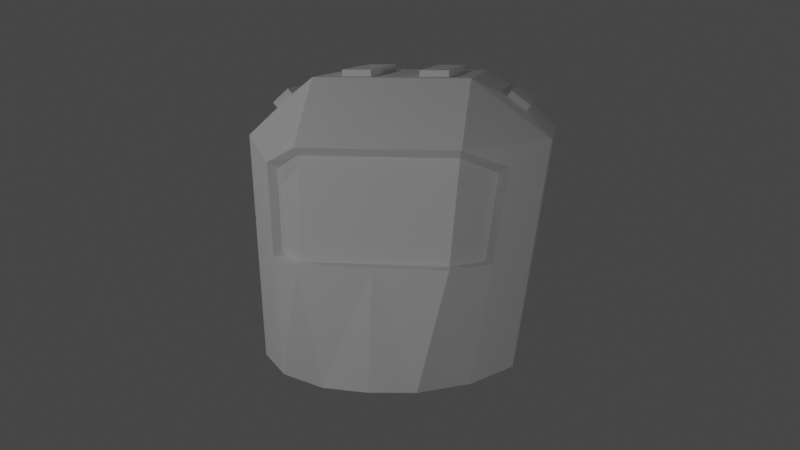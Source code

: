 # Source: mech.blend  (saved by Blender 3.1.7; exported with 4.5.12 LTS)
import bpy
from mathutils import Matrix  # noqa: F401  (used for matrix-valued properties, if any)

bpy.ops.wm.read_factory_settings(use_empty=True)
scene = bpy.context.scene
scene.name = 'Scene'

# ---- collections
col_collection = bpy.data.collections.new('Collection'); scene.collection.children.link(col_collection)
col_mech = bpy.data.collections.new('Mech'); scene.collection.children.link(col_mech)

# ---- world
world_world = bpy.data.worlds.new('World'); scene.world = world_world
world_world.use_nodes = True; world_world.node_tree.nodes.clear()
_N = world_world.node_tree.nodes; _L = world_world.node_tree.links
n0 = _N.new('ShaderNodeOutputWorld'); n0.name = 'World Output'; n0.location = (300, 300)
n1 = _N.new('ShaderNodeBackground'); n1.name = 'Background'; n1.location = (10, 300)
n1.inputs[0].default_value = (0.05088, 0.05088, 0.05088, 1.0)
_L.new(n1.outputs[0], n0.inputs[0])
n0.is_active_output = True
world_world.color = (0.05088, 0.05088, 0.05088)
world_world.use_sun_shadow = False
world_world.sun_shadow_jitter_overblur = 0.0

# ---- cameras
cam_camera = bpy.data.cameras.new('Camera')
cam_camera.clip_end = 100.0
cam_camera.ortho_scale = 7.314

# ---- lights
light_light = bpy.data.lights.new('Light', 'POINT')
light_light.transmission_factor = 0.0
light_light.energy = 75.0
light_light.shadow_soft_size = 0.1
light_light.shadow_maximum_resolution = 0.006
light_light.use_absolute_resolution = True
light_light_001 = bpy.data.lights.new('Light.001', 'POINT')
light_light_001.transmission_factor = 0.0
light_light_001.energy = 150.0
light_light_001.shadow_soft_size = 0.1
light_light_001.shadow_maximum_resolution = 0.006
light_light_001.use_absolute_resolution = True
light_light_002 = bpy.data.lights.new('Light.002', 'POINT')
light_light_002.transmission_factor = 0.0
light_light_002.energy = 50.0
light_light_002.shadow_soft_size = 0.1
light_light_002.shadow_maximum_resolution = 0.006
light_light_002.use_absolute_resolution = True

# ---- meshes
me_cockpit = bpy.data.meshes.new('Cockpit')
me_cockpit.from_pydata([(0.6443, -1.042, -1.0), (0.8476, -0.6487, 0.4149), (0.8944, 0.2551, -1.0), (1.12, 1.0, 0.5554), (0.0, 0.2551, -1.0), (0.0, 1.0, 1.0), (0.0, -1.334, -1.0), (0.0, -1.0, 0.5589), (0.3874, 0.8241, 1.0), (0.3158, -1.284, -1.0), (0.4507, 0.2551, -1.0), (0.5633, -1.0, 0.5589), (0.8944, -0.6131, -1.0), (1.12, -0.1634, 0.5554), (0.0, -0.4379, 1.0), (0.0, -0.8876, -1.0), (0.3874, -0.262, 1.0), (0.4507, -0.8876, -1.0), (1.01, 0.6365, -0.2035), (0.7636, -0.8325, -0.2205), (0.0, -1.163, -0.2018), (0.501, 1.081, 0.671), (0.5084, -1.163, -0.2018), (0.9162, 1.109, 0.3405), (1.01, -0.3828, -0.2035), (0.5487, -0.9534, 0.5029), (0.0, -0.9534, 0.5029), (0.7791, -0.6307, 0.3673), (0.7075, -0.7908, -0.21), (0.0, -1.096, -0.1926), (0.5007, -1.096, -0.1926), (0.5109, 0.9653, 0.7907), (1.02, 0.9373, 0.4472), (0.9277, 0.6328, -0.1887), (0.831, 0.3132, -0.8561), (0.4593, 0.3132, -0.8561), (0.0, 0.3132, -0.8561), (0.4834, 0.9514, 0.1898), (0.0, 0.9373, 0.8197), (0.6345, 0.9514, 0.06904), (0.8417, 0.862, -0.1742), (0.7635, 0.6034, -0.7143), (0.4626, 0.6034, -0.7143), (0.0, 0.6034, -0.7143), (0.4834, 0.8127, 0.1761), (0.0, 1.109, 0.642), (0.6345, 0.7992, 0.05612), (0.6046, 0.8527, -0.1371), (0.5733, 0.7491, -0.3534), (0.4528, 0.7491, -0.3534), (0.0, 0.7491, -0.3534), (0.0, 0.9514, 0.1898), (0.6046, 0.678, -0.1376), (0.5733, 0.5508, -0.3409), (0.4528, 0.5508, -0.3409), (0.0, 0.5508, -0.3409), (0.0, 0.658, -0.1293), (0.0, 0.8127, 0.1761), (0.4654, 0.658, -0.1293), (0.7923, 0.8946, 0.8612), (0.9297, 0.8946, 0.7514), (0.9297, -0.06061, 0.7514), (0.7923, -0.1415, 0.8612), (0.8241, 0.8946, 0.901), (0.9615, 0.8946, 0.7912), (0.9615, -0.06061, 0.7912), (0.8241, -0.1415, 0.901), (0.5633, 1.0, 1.0), (0.1759, 0.8241, 1.0), (0.5633, -0.4379, 1.0), (0.1759, -0.262, 1.0), (0.1759, 0.8241, 1.047), (0.1759, -0.262, 1.047), (0.3874, 0.8241, 1.047), (0.3874, -0.262, 1.047), (0.04026, 1.081, 0.671), (0.04026, 0.9653, 0.7907), (0.5537, 0.9373, 0.8197), (0.539, 1.109, 0.642), (0.04026, 1.119, 0.7084), (0.04026, 1.004, 0.8281), (0.5109, 1.004, 0.8281), (0.501, 1.119, 0.7084)], [], [(18, 2, 34, 33), (24, 13, 1, 19), (17, 12, 0, 9), (11, 7, 26, 25), (69, 14, 7, 11), (13, 69, 11, 1), (22, 19, 28, 30), (15, 17, 9, 6), (5, 67, 77, 38), (4, 10, 17, 15), (69, 13, 61, 62), (70, 16, 74, 72), (10, 2, 12, 17), (18, 3, 13, 24), (2, 18, 24, 12), (2, 10, 35, 34), (0, 19, 22, 9), (9, 22, 20, 6), (12, 24, 19, 0), (3, 18, 33, 32), (30, 25, 26, 29), (28, 27, 25, 30), (19, 1, 27, 28), (20, 22, 30, 29), (1, 11, 25, 27), (75, 76, 80, 79), (33, 34, 41, 40), (34, 35, 42, 41), (32, 33, 40, 23), (10, 4, 36, 35), (67, 3, 32, 77), (45, 78, 37, 51), (40, 41, 48, 47), (41, 42, 49, 48), (23, 40, 47, 39), (35, 36, 43, 42), (77, 32, 23, 78), (49, 50, 55, 54), (51, 37, 44, 57), (47, 48, 53, 52), (48, 49, 54, 53), (42, 43, 50, 49), (78, 23, 39, 37), (58, 44, 46, 52), (56, 57, 44, 58), (55, 56, 58, 54), (54, 58, 52, 53), (37, 39, 46, 44), (39, 47, 52, 46), (60, 59, 63, 64), (13, 3, 60, 61), (67, 69, 62, 59), (3, 67, 59, 60), (64, 63, 66, 65), (62, 61, 65, 66), (61, 60, 64, 65), (59, 62, 66, 63), (68, 8, 67, 5), (70, 68, 5, 14), (8, 16, 69, 67), (16, 70, 14, 69), (73, 71, 72, 74), (16, 8, 73, 74), (8, 68, 71, 73), (68, 70, 72, 71), (76, 75, 45, 38), (31, 76, 38, 77), (21, 31, 77, 78), (75, 21, 78, 45), (80, 81, 82, 79), (21, 75, 79, 82), (76, 31, 81, 80), (31, 21, 82, 81)])
_uv = me_cockpit.uv_layers.new(name='UVMap')
_uv.uv.foreach_set('vector', [0.503, 0.5, 0.375, 0.5, 0.375, 0.5, 0.503, 0.5, 0.503, 0.6797, 0.625, 0.6797, 0.625, 0.75, 0.503, 0.75, 0.3125, 0.6797, 0.375, 0.6797, 0.375, 0.75, 0.3125, 0.75, 0.6875, 0.75, 0.75, 0.75, 0.75, 0.75, 0.6875, 0.75, 0.6875, 0.6797, 0.75, 0.6797, 0.75, 0.75, 0.6875, 0.75, 0.625, 0.6797, 0.6875, 0.6797, 0.6875, 0.75, 0.625, 0.75, 0.503, 0.8125, 0.503, 0.75, 0.503, 0.75, 0.503, 0.8125, 0.25, 0.6797, 0.3125, 0.6797, 0.3125, 0.75, 0.25, 0.75, 0.75, 0.5, 0.6875, 0.5, 0.6875, 0.5, 0.75, 0.5, 0.25, 0.5, 0.3125, 0.5, 0.3125, 0.6797, 0.25, 0.6797, 0.6875, 0.6797, 0.625, 0.6797, 0.625, 0.6797, 0.6875, 0.6577, 0.7305, 0.6577, 0.707, 0.6577, 0.707, 0.6577, 0.7305, 0.6577, 0.3125, 0.5, 0.375, 0.5, 0.375, 0.6797, 0.3125, 0.6797, 0.503, 0.5, 0.625, 0.5, 0.625, 0.6797, 0.503, 0.6797, 0.375, 0.5, 0.503, 0.5, 0.503, 0.6797, 0.375, 0.6797, 0.375, 0.5, 0.3125, 0.5, 0.3125, 0.5, 0.375, 0.5, 0.375, 0.75, 0.503, 0.75, 0.503, 0.8125, 0.375, 0.8125, 0.375, 0.8125, 0.503, 0.8125, 0.503, 0.875, 0.375, 0.875, 0.375, 0.6797, 0.503, 0.6797, 0.503, 0.75, 0.375, 0.75, 0.625, 0.5, 0.503, 0.5, 0.503, 0.5, 0.625, 0.5, 0.503, 0.8125, 0.625, 0.8125, 0.625, 0.875, 0.503, 0.875, 0.503, 0.75, 0.6181, 0.75, 0.625, 0.8125, 0.503, 0.8125, 0.503, 0.75, 0.625, 0.75, 0.6181, 0.75, 0.503, 0.75, 0.503, 0.875, 0.503, 0.8125, 0.503, 0.8125, 0.503, 0.875, 0.625, 0.75, 0.6875, 0.75, 0.6875, 0.75, 0.6181, 0.75, 0.7454, 0.5, 0.7454, 0.5, 0.7454, 0.5, 0.7454, 0.5, 0.503, 0.5, 0.375, 0.5, 0.375, 0.5, 0.503, 0.5, 0.375, 0.5, 0.3125, 0.5, 0.3125, 0.5, 0.375, 0.5, 0.625, 0.5, 0.503, 0.5, 0.503, 0.5, 0.625, 0.5, 0.3125, 0.5, 0.25, 0.5, 0.25, 0.5, 0.3125, 0.5, 0.6875, 0.5, 0.625, 0.5, 0.625, 0.5, 0.6875, 0.5, 0.75, 0.5, 0.6875, 0.5, 0.6875, 0.5, 0.75, 0.5, 0.503, 0.5, 0.375, 0.5, 0.375, 0.5, 0.503, 0.5, 0.375, 0.5, 0.3125, 0.5, 0.3125, 0.5, 0.375, 0.5, 0.625, 0.5, 0.503, 0.5, 0.503, 0.5, 0.625, 0.5, 0.3125, 0.5, 0.25, 0.5, 0.25, 0.5, 0.3125, 0.5, 0.6875, 0.5, 0.625, 0.5, 0.625, 0.5, 0.6875, 0.5, 0.3125, 0.5, 0.25, 0.5, 0.25, 0.5, 0.3125, 0.5, 0.75, 0.5, 0.6875, 0.5, 0.6875, 0.5, 0.75, 0.5, 0.503, 0.5, 0.375, 0.5, 0.375, 0.5, 0.503, 0.5, 0.375, 0.5, 0.3125, 0.5, 0.3125, 0.5, 0.375, 0.5, 0.3125, 0.5, 0.25, 0.5, 0.25, 0.5, 0.3125, 0.5, 0.6875, 0.5, 0.625, 0.5, 0.625, 0.5, 0.6875, 0.5, 0.4773, 0.4375, 0.625, 0.4375, 0.625, 0.5, 0.503, 0.5, 0.4773, 0.375, 0.625, 0.375, 0.625, 0.4375, 0.4773, 0.4375, 0.375, 0.375, 0.4773, 0.375, 0.4773, 0.4375, 0.375, 0.4375, 0.375, 0.4375, 0.4773, 0.4375, 0.503, 0.5, 0.375, 0.5, 0.6875, 0.5, 0.625, 0.5, 0.625, 0.5, 0.6875, 0.5, 0.625, 0.5, 0.503, 0.5, 0.503, 0.5, 0.625, 0.5, 0.625, 0.5, 0.6875, 0.5, 0.6875, 0.5, 0.625, 0.5, 0.625, 0.6797, 0.625, 0.5, 0.625, 0.5, 0.625, 0.6797, 0.6875, 0.5, 0.6875, 0.6797, 0.6875, 0.6577, 0.6875, 0.5, 0.625, 0.5, 0.6875, 0.5, 0.6875, 0.5, 0.625, 0.5, 0.625, 0.5, 0.6875, 0.5, 0.6875, 0.6577, 0.625, 0.6797, 0.6875, 0.6577, 0.625, 0.6797, 0.625, 0.6797, 0.6875, 0.6577, 0.625, 0.6797, 0.625, 0.5, 0.625, 0.5, 0.625, 0.6797, 0.6875, 0.5, 0.6875, 0.6577, 0.6875, 0.6577, 0.6875, 0.5, 0.7305, 0.522, 0.707, 0.522, 0.6875, 0.5, 0.75, 0.5, 0.7305, 0.6577, 0.7305, 0.522, 0.75, 0.5, 0.75, 0.6797, 0.707, 0.522, 0.707, 0.6577, 0.6875, 0.6797, 0.6875, 0.5, 0.707, 0.6577, 0.7305, 0.6577, 0.75, 0.6797, 0.6875, 0.6797, 0.707, 0.522, 0.7305, 0.522, 0.7305, 0.6577, 0.707, 0.6577, 0.707, 0.6577, 0.707, 0.522, 0.707, 0.522, 0.707, 0.6577, 0.707, 0.522, 0.7305, 0.522, 0.7305, 0.522, 0.707, 0.522, 0.7305, 0.522, 0.7305, 0.6577, 0.7305, 0.6577, 0.7305, 0.522, 0.7454, 0.5, 0.7454, 0.5, 0.75, 0.5, 0.75, 0.5, 0.6921, 0.5, 0.7454, 0.5, 0.75, 0.5, 0.6875, 0.5, 0.6921, 0.5, 0.6921, 0.5, 0.6875, 0.5, 0.6875, 0.5, 0.7454, 0.5, 0.6921, 0.5, 0.6875, 0.5, 0.75, 0.5, 0.7454, 0.5, 0.6921, 0.5, 0.6921, 0.5, 0.7454, 0.5, 0.6921, 0.5, 0.7454, 0.5, 0.7454, 0.5, 0.6921, 0.5, 0.7454, 0.5, 0.6921, 0.5, 0.6921, 0.5, 0.7454, 0.5, 0.6921, 0.5, 0.6921, 0.5, 0.6921, 0.5, 0.6921, 0.5])
me_cockpit.use_remesh_fix_poles = True
me_cockpit.use_remesh_preserve_attributes = False
me_cockpit.update()

# ---- objects
ob_front_right = bpy.data.objects.new('Front Right', light_light)
ob_camera = bpy.data.objects.new('Camera', cam_camera)
ob_front_left = bpy.data.objects.new('Front Left', light_light_001)
ob_front_left_001 = bpy.data.objects.new('Front Left.001', light_light_002)
ob_cockpit = bpy.data.objects.new('Cockpit', me_cockpit)

# ---- transforms, parenting, visibility, modifiers, constraints
ob_front_right.location = (3.423, -4.689, 1.274)
ob_front_right.rotation_euler = (0.6503, 0.05522, 1.866)
ob_front_right.lock_rotations_4d = False
ob_front_right.empty_display_type = 'ARROWS'
ob_front_right.color = (0.0, 0.0, 0.0, 0.0)
ob_front_right.lineart.crease_threshold = 0.0
ob_camera.location = (1.334, -8.152, 1.368)
ob_camera.rotation_euler = (1.392, -3.749e-06, 0.1631)
ob_camera.lock_rotations_4d = False
ob_camera.empty_display_type = 'ARROWS'
ob_camera.color = (0.0, 0.0, 0.0, 0.0)
ob_camera.display_type = 'WIRE'
ob_camera.lineart.crease_threshold = 0.0
ob_front_left.location = (-3.731, -4.385, 1.604)
ob_front_left.rotation_euler = (0.6503, 0.05522, 1.866)
ob_front_left.lock_rotations_4d = False
ob_front_left.empty_display_type = 'ARROWS'
ob_front_left.color = (0.0, 0.0, 0.0, 0.0)
ob_front_left.lineart.crease_threshold = 0.0
ob_front_left_001.location = (-3.187, 0.6144, 3.562)
ob_front_left_001.rotation_euler = (0.6503, 0.05522, 1.866)
ob_front_left_001.lock_rotations_4d = False
ob_front_left_001.empty_display_type = 'ARROWS'
ob_front_left_001.color = (0.0, 0.0, 0.0, 0.0)
ob_front_left_001.lineart.crease_threshold = 0.0
ob_cockpit.location = (0.0, 0.0, 0.0)
_m = ob_cockpit.modifiers.new('Mirror', 'MIRROR')
_m.use_clip = True

# ---- collection membership
col_collection.objects.link(ob_front_right)
col_collection.objects.link(ob_camera)
col_collection.objects.link(ob_front_left)
col_collection.objects.link(ob_front_left_001)
col_mech.objects.link(ob_cockpit)

# ---- scene / render settings (as saved in the file)
scene.camera = ob_camera
scene.frame_start = 1; scene.frame_end = 250; scene.frame_set(1)
scene.render.engine = 'BLENDER_EEVEE_NEXT'
scene.cycles.sampling_pattern = 'TABULATED_SOBOL'
scene.cycles.use_light_tree = False
scene.view_settings.view_transform = 'Filmic'
bpy.context.view_layer.update()
